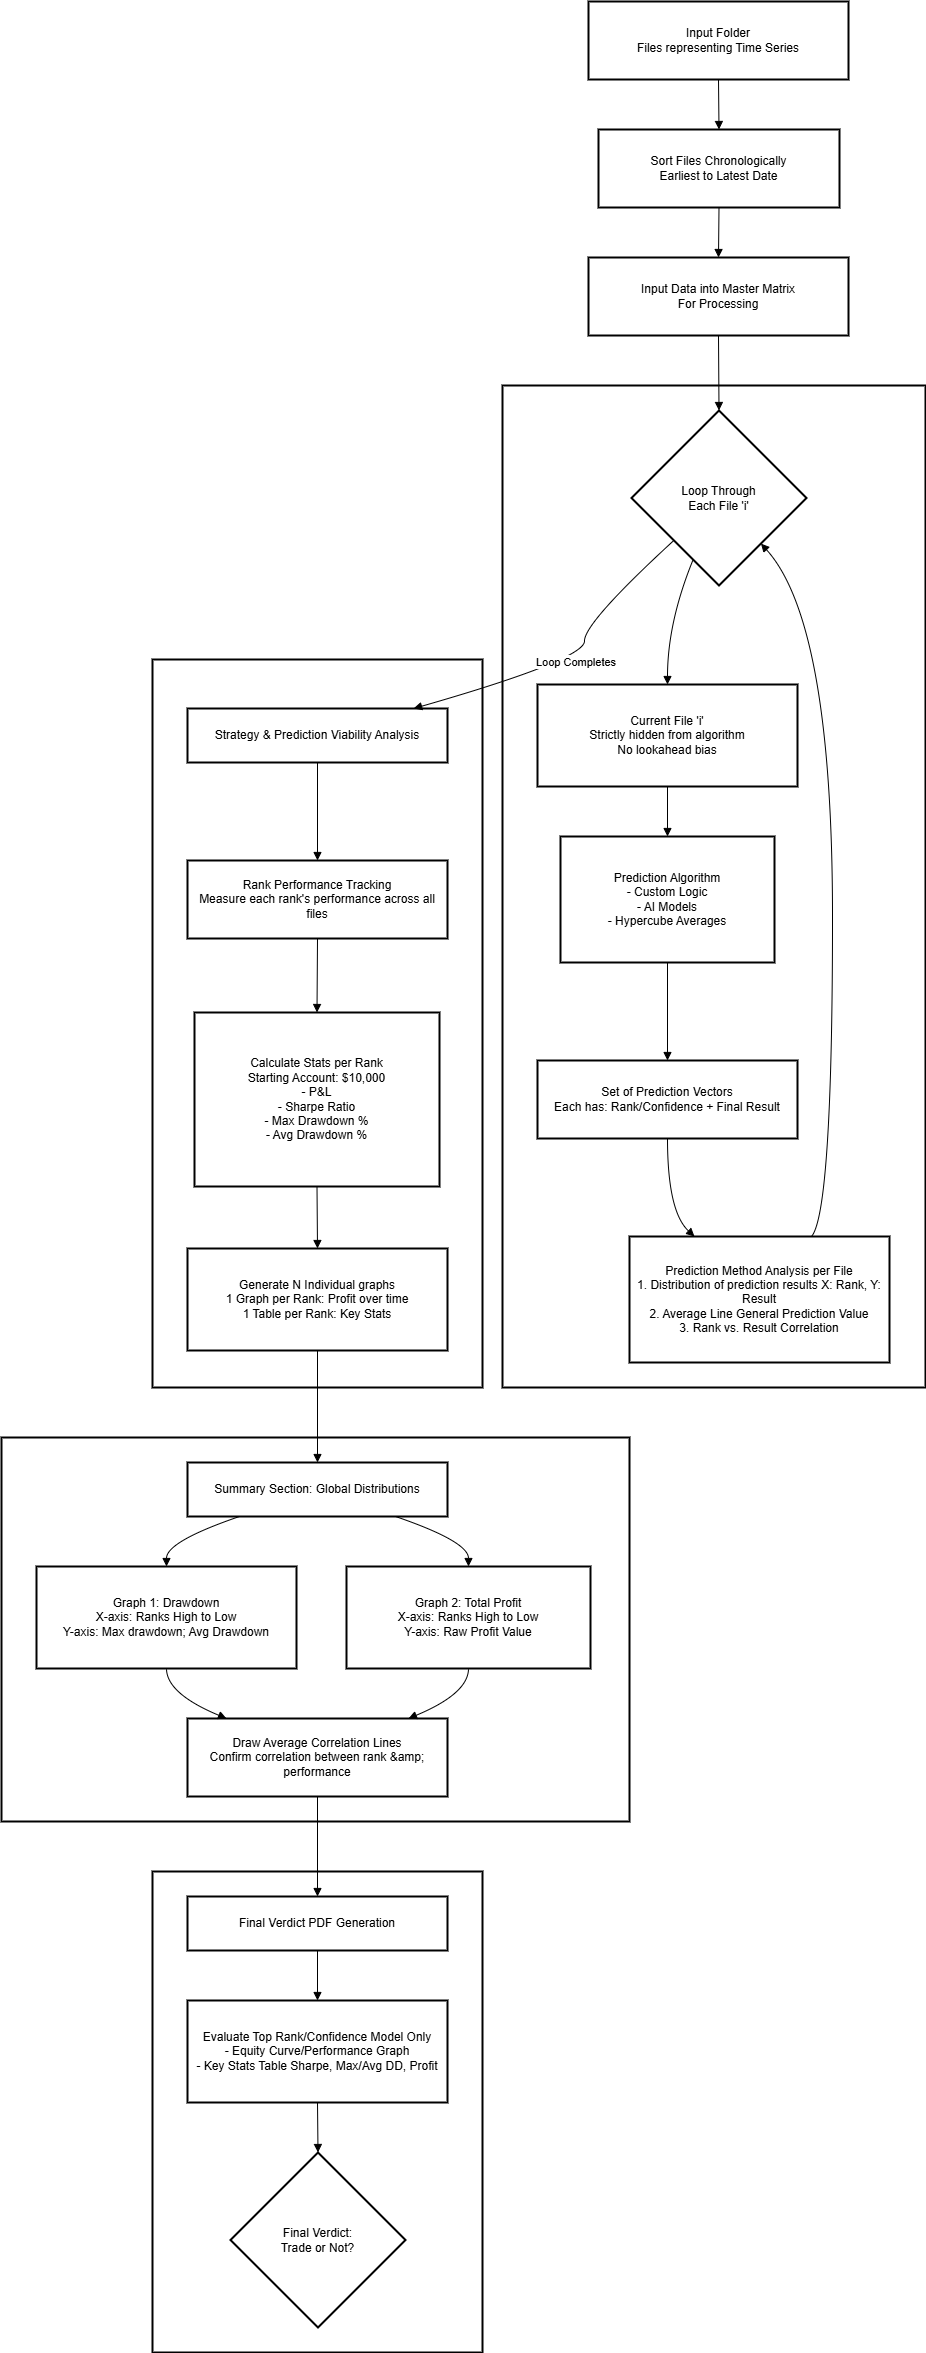

The diagram above was exported from draw.io. Its source (the exported page's mxGraphModel, read from the mxfile embedded in the PNG):
<mxGraphModel dx="7680" dy="5587" grid="1" gridSize="10" guides="1" tooltips="1" connect="1" arrows="1" fold="1" page="1" pageScale="1" pageWidth="827" pageHeight="1169" math="0" shadow="0">
  <root>
    <mxCell id="0" />
    <mxCell id="1" parent="0" />
    <mxCell id="XgEiUETn6uvyIkUhGqUb-18" parent="1" style="whiteSpace=wrap;strokeWidth=2;" value="" vertex="1">
      <mxGeometry height="481" width="330" x="171" y="1890" as="geometry" />
    </mxCell>
    <mxCell id="XgEiUETn6uvyIkUhGqUb-19" parent="1" style="whiteSpace=wrap;strokeWidth=2;" value="" vertex="1">
      <mxGeometry height="384" width="628" x="20" y="1456" as="geometry" />
    </mxCell>
    <mxCell id="XgEiUETn6uvyIkUhGqUb-20" parent="1" style="whiteSpace=wrap;strokeWidth=2;" value="" vertex="1">
      <mxGeometry height="728" width="330" x="171" y="678" as="geometry" />
    </mxCell>
    <mxCell id="XgEiUETn6uvyIkUhGqUb-21" parent="1" style="whiteSpace=wrap;strokeWidth=2;" value="\" vertex="1">
      <mxGeometry height="1002" width="423" x="521" y="404" as="geometry" />
    </mxCell>
    <mxCell id="XgEiUETn6uvyIkUhGqUb-22" parent="1" style="whiteSpace=wrap;strokeWidth=2;" value="Input Folder&#10;Files representing Time Series" vertex="1">
      <mxGeometry height="78" width="260" x="607" y="20" as="geometry" />
    </mxCell>
    <mxCell id="XgEiUETn6uvyIkUhGqUb-23" parent="1" style="whiteSpace=wrap;strokeWidth=2;" value="Sort Files Chronologically&#10;Earliest to Latest Date" vertex="1">
      <mxGeometry height="78" width="241" x="617" y="148" as="geometry" />
    </mxCell>
    <mxCell id="XgEiUETn6uvyIkUhGqUb-24" parent="1" style="whiteSpace=wrap;strokeWidth=2;" value="Input Data into Master Matrix&#10;For Processing" vertex="1">
      <mxGeometry height="78" width="260" x="607" y="276" as="geometry" />
    </mxCell>
    <mxCell id="XgEiUETn6uvyIkUhGqUb-25" parent="1" style="rhombus;strokeWidth=2;whiteSpace=wrap;" value="Loop Through&#10;Each File 'i'" vertex="1">
      <mxGeometry height="175" width="175" x="650" y="429" as="geometry" />
    </mxCell>
    <mxCell id="XgEiUETn6uvyIkUhGqUb-26" parent="1" style="whiteSpace=wrap;strokeWidth=2;" value="Current File 'i'&#10;Strictly hidden from algorithm&#10;No lookahead bias" vertex="1">
      <mxGeometry height="102" width="260" x="556" y="703" as="geometry" />
    </mxCell>
    <mxCell id="XgEiUETn6uvyIkUhGqUb-27" parent="1" style="whiteSpace=wrap;strokeWidth=2;" value="Prediction Algorithm&#10;- Custom Logic&#10;- AI Models&#10;- Hypercube Averages" vertex="1">
      <mxGeometry height="126" width="214" x="579" y="855" as="geometry" />
    </mxCell>
    <mxCell id="XgEiUETn6uvyIkUhGqUb-28" parent="1" style="whiteSpace=wrap;strokeWidth=2;" value="Set of Prediction Vectors&#10;Each has: Rank/Confidence + Final Result" vertex="1">
      <mxGeometry height="78" width="260" x="556" y="1079" as="geometry" />
    </mxCell>
    <mxCell id="XgEiUETn6uvyIkUhGqUb-29" parent="1" style="whiteSpace=wrap;strokeWidth=2;" value="Prediction Method Analysis per File&#10;1. Distribution of prediction results X: Rank, Y: Result&#10;2. Average Line General Prediction Value&#10;3. Rank vs. Result Correlation" vertex="1">
      <mxGeometry height="126" width="260" x="648" y="1255" as="geometry" />
    </mxCell>
    <mxCell id="XgEiUETn6uvyIkUhGqUb-30" parent="1" style="whiteSpace=wrap;strokeWidth=2;" value="Strategy &amp; Prediction Viability Analysis" vertex="1">
      <mxGeometry height="54" width="260" x="206" y="727" as="geometry" />
    </mxCell>
    <mxCell id="XgEiUETn6uvyIkUhGqUb-31" parent="1" style="whiteSpace=wrap;strokeWidth=2;" value="Rank Performance Tracking&#10;Measure each rank's performance across all files" vertex="1">
      <mxGeometry height="78" width="260" x="206" y="879" as="geometry" />
    </mxCell>
    <mxCell id="XgEiUETn6uvyIkUhGqUb-32" parent="1" style="whiteSpace=wrap;strokeWidth=2;" value="Calculate Stats per Rank&#10;Starting Account: $10,000&#10;- P&amp;L&#10;- Sharpe Ratio&#10;- Max Drawdown %&#10;- Avg Drawdown %" vertex="1">
      <mxGeometry height="174" width="245" x="213" y="1031" as="geometry" />
    </mxCell>
    <mxCell id="XgEiUETn6uvyIkUhGqUb-33" parent="1" style="whiteSpace=wrap;strokeWidth=2;" value="Generate N Individual graphs&#10;1 Graph per Rank: Profit over time&#10;1 Table per Rank: Key Stats" vertex="1">
      <mxGeometry height="102" width="260" x="206" y="1267" as="geometry" />
    </mxCell>
    <mxCell id="XgEiUETn6uvyIkUhGqUb-34" parent="1" style="whiteSpace=wrap;strokeWidth=2;" value="Summary Section: Global Distributions" vertex="1">
      <mxGeometry height="54" width="260" x="206" y="1481" as="geometry" />
    </mxCell>
    <mxCell id="XgEiUETn6uvyIkUhGqUb-35" parent="1" style="whiteSpace=wrap;strokeWidth=2;" value="Graph 1: Drawdown&#10;X-axis: Ranks High to Low&#10;Y-axis: Max drawdown; Avg Drawdown" vertex="1">
      <mxGeometry height="102" width="260" x="55" y="1585" as="geometry" />
    </mxCell>
    <mxCell id="XgEiUETn6uvyIkUhGqUb-36" parent="1" style="whiteSpace=wrap;strokeWidth=2;" value="Graph 2: Total Profit&#10;X-axis: Ranks High to Low&#10;Y-axis: Raw Profit Value" vertex="1">
      <mxGeometry height="102" width="244" x="365" y="1585" as="geometry" />
    </mxCell>
    <mxCell id="XgEiUETn6uvyIkUhGqUb-37" parent="1" style="whiteSpace=wrap;strokeWidth=2;" value="Draw Average Correlation Lines&#10;Confirm correlation between rank &amp;amp; performance" vertex="1">
      <mxGeometry height="78" width="260" x="206" y="1737" as="geometry" />
    </mxCell>
    <mxCell id="XgEiUETn6uvyIkUhGqUb-38" parent="1" style="whiteSpace=wrap;strokeWidth=2;" value="Final Verdict PDF Generation" vertex="1">
      <mxGeometry height="54" width="260" x="206" y="1915" as="geometry" />
    </mxCell>
    <mxCell id="XgEiUETn6uvyIkUhGqUb-39" parent="1" style="whiteSpace=wrap;strokeWidth=2;" value="Evaluate Top Rank/Confidence Model Only&#10;- Equity Curve/Performance Graph&#10;- Key Stats Table Sharpe, Max/Avg DD, Profit" vertex="1">
      <mxGeometry height="102" width="260" x="206" y="2019" as="geometry" />
    </mxCell>
    <mxCell id="XgEiUETn6uvyIkUhGqUb-40" parent="1" style="rhombus;strokeWidth=2;whiteSpace=wrap;" value="Final Verdict:&#10;Trade or Not?" vertex="1">
      <mxGeometry height="175" width="175" x="249" y="2171" as="geometry" />
    </mxCell>
    <mxCell id="XgEiUETn6uvyIkUhGqUb-41" edge="1" parent="1" source="XgEiUETn6uvyIkUhGqUb-22" style="curved=1;startArrow=none;endArrow=block;exitX=0.5;exitY=1;entryX=0.5;entryY=0;rounded=0;" target="XgEiUETn6uvyIkUhGqUb-23" value="">
      <mxGeometry relative="1" as="geometry">
        <Array as="points" />
      </mxGeometry>
    </mxCell>
    <mxCell id="XgEiUETn6uvyIkUhGqUb-42" edge="1" parent="1" source="XgEiUETn6uvyIkUhGqUb-23" style="curved=1;startArrow=none;endArrow=block;exitX=0.5;exitY=1;entryX=0.5;entryY=0;rounded=0;" target="XgEiUETn6uvyIkUhGqUb-24" value="">
      <mxGeometry relative="1" as="geometry">
        <Array as="points" />
      </mxGeometry>
    </mxCell>
    <mxCell id="XgEiUETn6uvyIkUhGqUb-43" edge="1" parent="1" source="XgEiUETn6uvyIkUhGqUb-24" style="curved=1;startArrow=none;endArrow=block;exitX=0.5;exitY=1;entryX=0.5;entryY=0;rounded=0;" target="XgEiUETn6uvyIkUhGqUb-25" value="">
      <mxGeometry relative="1" as="geometry">
        <Array as="points" />
      </mxGeometry>
    </mxCell>
    <mxCell id="XgEiUETn6uvyIkUhGqUb-44" edge="1" parent="1" source="XgEiUETn6uvyIkUhGqUb-25" style="curved=1;startArrow=none;endArrow=block;exitX=0.29;exitY=1;entryX=0.5;entryY=0;rounded=0;" target="XgEiUETn6uvyIkUhGqUb-26" value="">
      <mxGeometry relative="1" as="geometry">
        <Array as="points">
          <mxPoint x="686" y="641" />
        </Array>
      </mxGeometry>
    </mxCell>
    <mxCell id="XgEiUETn6uvyIkUhGqUb-45" edge="1" parent="1" source="XgEiUETn6uvyIkUhGqUb-26" style="curved=1;startArrow=none;endArrow=block;exitX=0.5;exitY=1;entryX=0.5;entryY=0;rounded=0;" target="XgEiUETn6uvyIkUhGqUb-27" value="">
      <mxGeometry relative="1" as="geometry">
        <Array as="points" />
      </mxGeometry>
    </mxCell>
    <mxCell id="XgEiUETn6uvyIkUhGqUb-46" edge="1" parent="1" source="XgEiUETn6uvyIkUhGqUb-27" style="curved=1;startArrow=none;endArrow=block;exitX=0.5;exitY=1;entryX=0.5;entryY=0;rounded=0;" target="XgEiUETn6uvyIkUhGqUb-28" value="">
      <mxGeometry relative="1" as="geometry">
        <Array as="points" />
      </mxGeometry>
    </mxCell>
    <mxCell id="XgEiUETn6uvyIkUhGqUb-47" edge="1" parent="1" source="XgEiUETn6uvyIkUhGqUb-28" style="curved=1;startArrow=none;endArrow=block;exitX=0.5;exitY=1;entryX=0.25;entryY=0;rounded=0;" target="XgEiUETn6uvyIkUhGqUb-29" value="">
      <mxGeometry relative="1" as="geometry">
        <Array as="points">
          <mxPoint x="686" y="1230" />
        </Array>
      </mxGeometry>
    </mxCell>
    <mxCell id="XgEiUETn6uvyIkUhGqUb-48" edge="1" parent="1" source="XgEiUETn6uvyIkUhGqUb-29" style="curved=1;startArrow=none;endArrow=block;exitX=0.7;exitY=0;entryX=0.96;entryY=1;rounded=0;" target="XgEiUETn6uvyIkUhGqUb-25" value="">
      <mxGeometry relative="1" as="geometry">
        <Array as="points">
          <mxPoint x="851" y="1230" />
          <mxPoint x="851" y="641" />
        </Array>
      </mxGeometry>
    </mxCell>
    <mxCell id="XgEiUETn6uvyIkUhGqUb-49" edge="1" parent="1" source="XgEiUETn6uvyIkUhGqUb-25" style="curved=1;startArrow=none;endArrow=block;exitX=0;exitY=0.97;entryX=0.87;entryY=0;rounded=0;" target="XgEiUETn6uvyIkUhGqUb-30" value="Loop Completes">
      <mxGeometry relative="1" as="geometry">
        <Array as="points">
          <mxPoint x="603" y="641" />
          <mxPoint x="603" y="678" />
        </Array>
      </mxGeometry>
    </mxCell>
    <mxCell id="XgEiUETn6uvyIkUhGqUb-50" edge="1" parent="1" source="XgEiUETn6uvyIkUhGqUb-30" style="curved=1;startArrow=none;endArrow=block;exitX=0.5;exitY=1;entryX=0.5;entryY=0;rounded=0;" target="XgEiUETn6uvyIkUhGqUb-31" value="">
      <mxGeometry relative="1" as="geometry">
        <Array as="points" />
      </mxGeometry>
    </mxCell>
    <mxCell id="XgEiUETn6uvyIkUhGqUb-51" edge="1" parent="1" source="XgEiUETn6uvyIkUhGqUb-31" style="curved=1;startArrow=none;endArrow=block;exitX=0.5;exitY=1;entryX=0.5;entryY=0;rounded=0;" target="XgEiUETn6uvyIkUhGqUb-32" value="">
      <mxGeometry relative="1" as="geometry">
        <Array as="points" />
      </mxGeometry>
    </mxCell>
    <mxCell id="XgEiUETn6uvyIkUhGqUb-52" edge="1" parent="1" source="XgEiUETn6uvyIkUhGqUb-32" style="curved=1;startArrow=none;endArrow=block;exitX=0.5;exitY=1;entryX=0.5;entryY=0;rounded=0;" target="XgEiUETn6uvyIkUhGqUb-33" value="">
      <mxGeometry relative="1" as="geometry">
        <Array as="points" />
      </mxGeometry>
    </mxCell>
    <mxCell id="XgEiUETn6uvyIkUhGqUb-53" edge="1" parent="1" source="XgEiUETn6uvyIkUhGqUb-33" style="curved=1;startArrow=none;endArrow=block;exitX=0.5;exitY=1;entryX=0.5;entryY=0;rounded=0;" target="XgEiUETn6uvyIkUhGqUb-34" value="">
      <mxGeometry relative="1" as="geometry">
        <Array as="points" />
      </mxGeometry>
    </mxCell>
    <mxCell id="XgEiUETn6uvyIkUhGqUb-54" edge="1" parent="1" source="XgEiUETn6uvyIkUhGqUb-34" style="curved=1;startArrow=none;endArrow=block;exitX=0.2;exitY=1;entryX=0.5;entryY=0;rounded=0;" target="XgEiUETn6uvyIkUhGqUb-35" value="">
      <mxGeometry relative="1" as="geometry">
        <Array as="points">
          <mxPoint x="185" y="1560" />
        </Array>
      </mxGeometry>
    </mxCell>
    <mxCell id="XgEiUETn6uvyIkUhGqUb-55" edge="1" parent="1" source="XgEiUETn6uvyIkUhGqUb-34" style="curved=1;startArrow=none;endArrow=block;exitX=0.8;exitY=1;entryX=0.5;entryY=0;rounded=0;" target="XgEiUETn6uvyIkUhGqUb-36" value="">
      <mxGeometry relative="1" as="geometry">
        <Array as="points">
          <mxPoint x="487" y="1560" />
        </Array>
      </mxGeometry>
    </mxCell>
    <mxCell id="XgEiUETn6uvyIkUhGqUb-56" edge="1" parent="1" source="XgEiUETn6uvyIkUhGqUb-35" style="curved=1;startArrow=none;endArrow=block;exitX=0.5;exitY=1;entryX=0.15;entryY=0;rounded=0;" target="XgEiUETn6uvyIkUhGqUb-37" value="">
      <mxGeometry relative="1" as="geometry">
        <Array as="points">
          <mxPoint x="185" y="1712" />
        </Array>
      </mxGeometry>
    </mxCell>
    <mxCell id="XgEiUETn6uvyIkUhGqUb-57" edge="1" parent="1" source="XgEiUETn6uvyIkUhGqUb-36" style="curved=1;startArrow=none;endArrow=block;exitX=0.5;exitY=1;entryX=0.85;entryY=0;rounded=0;" target="XgEiUETn6uvyIkUhGqUb-37" value="">
      <mxGeometry relative="1" as="geometry">
        <Array as="points">
          <mxPoint x="487" y="1712" />
        </Array>
      </mxGeometry>
    </mxCell>
    <mxCell id="XgEiUETn6uvyIkUhGqUb-58" edge="1" parent="1" source="XgEiUETn6uvyIkUhGqUb-37" style="curved=1;startArrow=none;endArrow=block;exitX=0.5;exitY=1;entryX=0.5;entryY=0;rounded=0;" target="XgEiUETn6uvyIkUhGqUb-38" value="">
      <mxGeometry relative="1" as="geometry">
        <Array as="points" />
      </mxGeometry>
    </mxCell>
    <mxCell id="XgEiUETn6uvyIkUhGqUb-59" edge="1" parent="1" source="XgEiUETn6uvyIkUhGqUb-38" style="curved=1;startArrow=none;endArrow=block;exitX=0.5;exitY=1;entryX=0.5;entryY=0;rounded=0;" target="XgEiUETn6uvyIkUhGqUb-39" value="">
      <mxGeometry relative="1" as="geometry">
        <Array as="points" />
      </mxGeometry>
    </mxCell>
    <mxCell id="XgEiUETn6uvyIkUhGqUb-60" edge="1" parent="1" source="XgEiUETn6uvyIkUhGqUb-39" style="curved=1;startArrow=none;endArrow=block;exitX=0.5;exitY=1;entryX=0.5;entryY=0;rounded=0;" target="XgEiUETn6uvyIkUhGqUb-40" value="">
      <mxGeometry relative="1" as="geometry">
        <Array as="points" />
      </mxGeometry>
    </mxCell>
  </root>
</mxGraphModel>